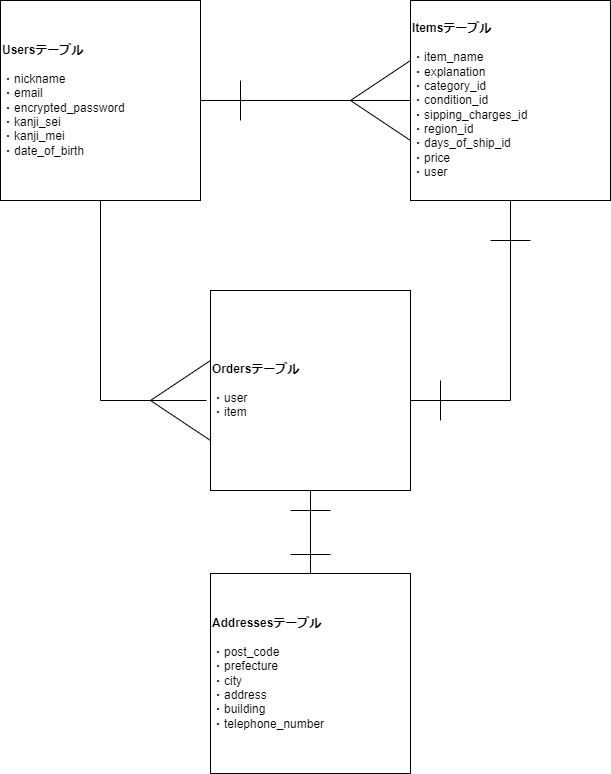

The diagram above was exported from draw.io. Its source (the exported page's mxGraphModel, read from the mxfile embedded in the PNG):
<mxGraphModel dx="742" dy="576" grid="1" gridSize="10" guides="1" tooltips="1" connect="1" arrows="1" fold="1" page="1" pageScale="1" pageWidth="827" pageHeight="1169" math="0" shadow="0">
  <root>
    <mxCell id="0" />
    <mxCell id="1" parent="0" />
    <mxCell id="21" value="" style="triangle;whiteSpace=wrap;html=1;rotation=-180;" parent="1" vertex="1">
      <mxGeometry x="190" y="440" width="60" height="80" as="geometry" />
    </mxCell>
    <mxCell id="20" value="" style="triangle;whiteSpace=wrap;html=1;rotation=-180;" parent="1" vertex="1">
      <mxGeometry x="390" y="140" width="60" height="80" as="geometry" />
    </mxCell>
    <mxCell id="2" value="&lt;b&gt;Usersテーブル&lt;br&gt;&lt;/b&gt;&lt;br&gt;・nickname&lt;br&gt;・email&lt;br&gt;・encrypted_password&lt;br&gt;・kanji_sei&lt;br&gt;・kanji_mei&lt;br&gt;・date_of_birth" style="rounded=0;whiteSpace=wrap;html=1;align=left;" parent="1" vertex="1">
      <mxGeometry x="40" y="80" width="200" height="200" as="geometry" />
    </mxCell>
    <mxCell id="3" value="&lt;b&gt;Itemsテーブル&lt;/b&gt;&lt;br&gt;&lt;br&gt;・item_name&lt;br&gt;・explanation&lt;br&gt;・category_id&lt;br&gt;・condition_id&lt;br&gt;・sipping_charges_id&lt;br&gt;・region_id&lt;br&gt;・days_of_ship_id&lt;br&gt;・price&lt;br&gt;・user" style="rounded=0;whiteSpace=wrap;html=1;align=left;" parent="1" vertex="1">
      <mxGeometry x="450" y="80" width="200" height="200" as="geometry" />
    </mxCell>
    <mxCell id="4" value="&lt;b&gt;Ordersテーブル&lt;br&gt;&lt;/b&gt;&lt;br&gt;・user&lt;br&gt;・item" style="rounded=0;whiteSpace=wrap;html=1;align=left;" parent="1" vertex="1">
      <mxGeometry x="250" y="370" width="200" height="200" as="geometry" />
    </mxCell>
    <mxCell id="17" value="" style="endArrow=none;html=1;rounded=1;strokeColor=default;entryX=0;entryY=0.5;entryDx=0;entryDy=0;exitX=1;exitY=0.5;exitDx=0;exitDy=0;" parent="1" source="2" target="3" edge="1">
      <mxGeometry width="50" height="50" relative="1" as="geometry">
        <mxPoint x="240" y="190" as="sourcePoint" />
        <mxPoint x="290" y="140" as="targetPoint" />
      </mxGeometry>
    </mxCell>
    <mxCell id="18" value="" style="endArrow=none;html=1;rounded=0;strokeColor=default;exitX=-0.02;exitY=0.55;exitDx=0;exitDy=0;exitPerimeter=0;" parent="1" source="4" edge="1">
      <mxGeometry width="50" height="50" relative="1" as="geometry">
        <mxPoint x="140" y="480" as="sourcePoint" />
        <mxPoint x="140" y="280" as="targetPoint" />
        <Array as="points">
          <mxPoint x="140" y="480" />
        </Array>
      </mxGeometry>
    </mxCell>
    <mxCell id="19" value="" style="endArrow=none;html=1;rounded=0;strokeColor=default;" parent="1" edge="1">
      <mxGeometry width="50" height="50" relative="1" as="geometry">
        <mxPoint x="450" y="480" as="sourcePoint" />
        <mxPoint x="550" y="280" as="targetPoint" />
        <Array as="points">
          <mxPoint x="550" y="480" />
        </Array>
      </mxGeometry>
    </mxCell>
    <mxCell id="22" value="" style="endArrow=none;html=1;rounded=0;strokeColor=default;" parent="1" edge="1">
      <mxGeometry width="50" height="50" relative="1" as="geometry">
        <mxPoint x="280" y="200" as="sourcePoint" />
        <mxPoint x="280" y="160" as="targetPoint" />
      </mxGeometry>
    </mxCell>
    <mxCell id="24" value="" style="endArrow=none;html=1;rounded=0;strokeColor=default;" parent="1" edge="1">
      <mxGeometry width="50" height="50" relative="1" as="geometry">
        <mxPoint x="570" y="320" as="sourcePoint" />
        <mxPoint x="530" y="320" as="targetPoint" />
      </mxGeometry>
    </mxCell>
    <mxCell id="25" value="" style="endArrow=none;html=1;rounded=0;strokeColor=default;" parent="1" edge="1">
      <mxGeometry width="50" height="50" relative="1" as="geometry">
        <mxPoint x="480" y="500" as="sourcePoint" />
        <mxPoint x="480" y="460" as="targetPoint" />
      </mxGeometry>
    </mxCell>
    <mxCell id="26" value="&lt;b&gt;Addressesテーブル&lt;br&gt;&lt;/b&gt;&lt;br&gt;・post_code&lt;br&gt;・prefecture&lt;br&gt;・city&lt;br&gt;・address&lt;br&gt;・building&lt;br&gt;・telephone_number&lt;br&gt;" style="rounded=0;whiteSpace=wrap;html=1;align=left;" vertex="1" parent="1">
      <mxGeometry x="250" y="653" width="200" height="200" as="geometry" />
    </mxCell>
    <mxCell id="27" value="" style="endArrow=none;html=1;entryX=0.5;entryY=1;entryDx=0;entryDy=0;exitX=0.5;exitY=0;exitDx=0;exitDy=0;" edge="1" parent="1" source="26" target="4">
      <mxGeometry width="50" height="50" relative="1" as="geometry">
        <mxPoint x="360" y="610" as="sourcePoint" />
        <mxPoint x="410" y="560" as="targetPoint" />
      </mxGeometry>
    </mxCell>
    <mxCell id="28" value="" style="endArrow=none;html=1;rounded=0;strokeColor=default;" edge="1" parent="1">
      <mxGeometry width="50" height="50" relative="1" as="geometry">
        <mxPoint x="330" y="590" as="sourcePoint" />
        <mxPoint x="370" y="590" as="targetPoint" />
      </mxGeometry>
    </mxCell>
    <mxCell id="29" value="" style="endArrow=none;html=1;rounded=0;strokeColor=default;" edge="1" parent="1">
      <mxGeometry width="50" height="50" relative="1" as="geometry">
        <mxPoint x="330" y="634" as="sourcePoint" />
        <mxPoint x="370" y="634" as="targetPoint" />
      </mxGeometry>
    </mxCell>
  </root>
</mxGraphModel>